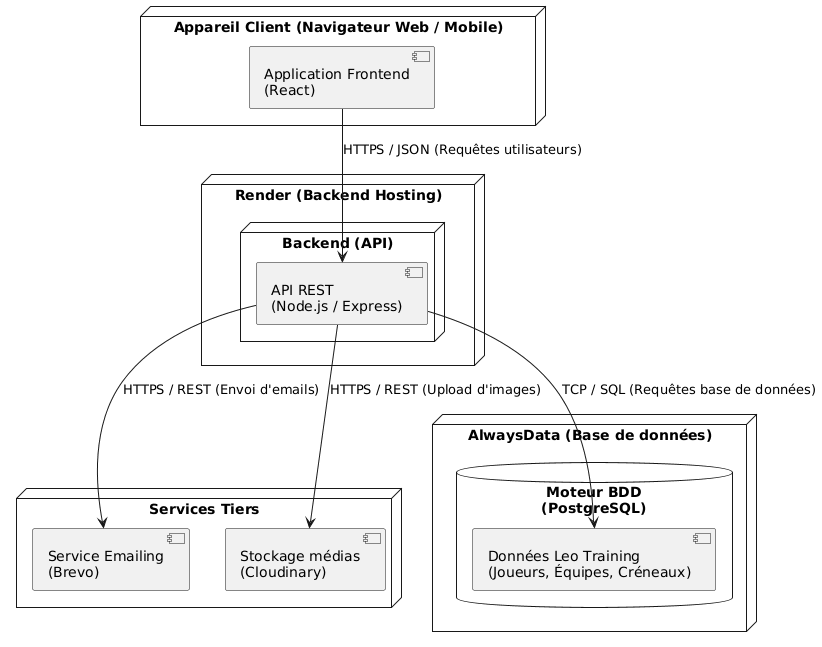

The diagram above was rendered by PlantUML. Its source (embedded in the PNG):
@startuml
node "Appareil Client (Navigateur Web / Mobile)" {
  component "Application Frontend\n(React)" as FRONTEND
}

node "Render (Backend Hosting)" {
  node "Backend (API)" {
    component "API REST\n(Node.js / Express)" as BACKEND
  }
}

node "Services Tiers" {
  component "Service Emailing\n(Brevo)" as EMAIL
  component "Stockage médias\n(Cloudinary)" as CLOUD
}

node "AlwaysData (Base de données)" {
  database "Moteur BDD\n(PostgreSQL)" {
    component "Données Leo Training\n(Joueurs, Équipes, Créneaux)" as DATA
  }
}

FRONTEND --> BACKEND : "HTTPS / JSON (Requêtes utilisateurs)"
BACKEND --> EMAIL   : "HTTPS / REST (Envoi d'emails)"
BACKEND --> CLOUD   : "HTTPS / REST (Upload d'images)"
BACKEND --> DATA    : "TCP / SQL (Requêtes base de données)"
@enduml